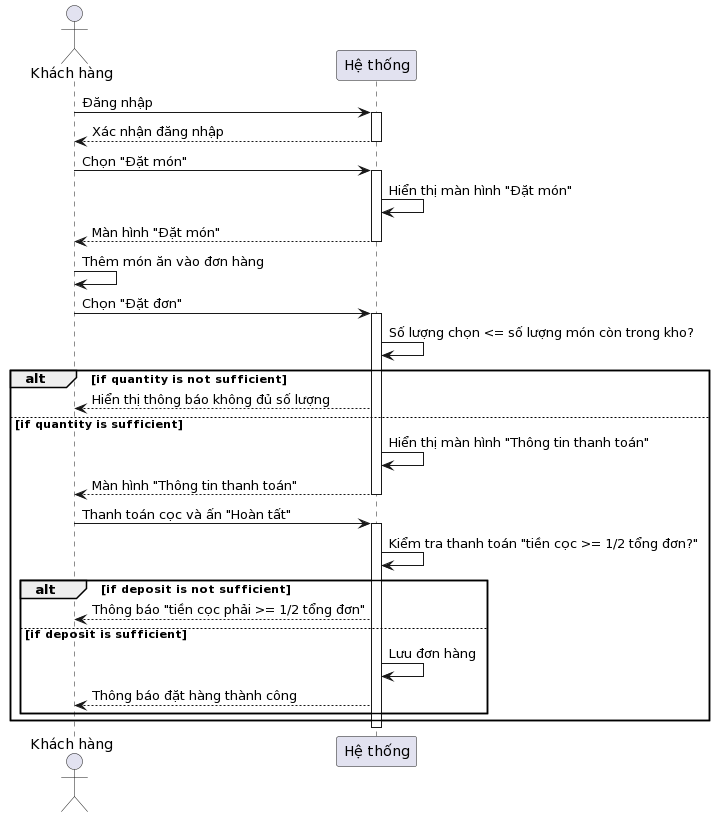

The diagram above was rendered by PlantUML. Its source (embedded in the PNG):
@startuml
actor "Khách hàng" as KhachHang
participant "Hệ thống" as HeThong

KhachHang -> HeThong : Đăng nhập
activate HeThong
HeThong --> KhachHang : Xác nhận đăng nhập
deactivate HeThong

KhachHang -> HeThong : Chọn "Đặt món"
activate HeThong
HeThong -> HeThong : Hiển thị màn hình "Đặt món"
HeThong --> KhachHang : Màn hình "Đặt món"
deactivate HeThong

KhachHang -> KhachHang : Thêm món ăn vào đơn hàng
KhachHang -> HeThong : Chọn "Đặt đơn"
activate HeThong

HeThong -> HeThong : Số lượng chọn <= số lượng món còn trong kho?
alt if quantity is not sufficient
    HeThong --> KhachHang : Hiển thị thông báo không đủ số lượng
else if quantity is sufficient
    HeThong -> HeThong : Hiển thị màn hình "Thông tin thanh toán"
    HeThong --> KhachHang : Màn hình "Thông tin thanh toán"
    deactivate HeThong
    KhachHang -> HeThong : Thanh toán cọc và ấn "Hoàn tất"
    activate HeThong
    HeThong -> HeThong : Kiểm tra thanh toán "tiền cọc >= 1/2 tổng đơn?"
    alt if deposit is not sufficient
        HeThong --> KhachHang : Thông báo "tiền cọc phải >= 1/2 tổng đơn"
    else if deposit is sufficient
        HeThong -> HeThong : Lưu đơn hàng
        HeThong --> KhachHang : Thông báo đặt hàng thành công
    end
end
deactivate HeThong
@enduml